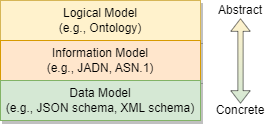

The diagram above was exported from draw.io. Its source (the exported page's mxGraphModel, read from the mxfile embedded in the PNG):
<mxGraphModel dx="453" dy="217" grid="1" gridSize="10" guides="1" tooltips="1" connect="1" arrows="1" fold="1" page="1" pageScale="1" pageWidth="1100" pageHeight="850" background="#ffffff" math="0" shadow="0">
  <root>
    <mxCell id="0" />
    <mxCell id="1" parent="0" />
    <mxCell id="c_f85B_C5oOZZlIEqtyK-1" value="Logical Model&lt;br&gt;(e.g., Ontology)" style="rounded=0;whiteSpace=wrap;html=1;shadow=1;fillColor=#fff2cc;strokeColor=#d6b656;" vertex="1" parent="1">
      <mxGeometry x="20" y="20" width="200" height="40" as="geometry" />
    </mxCell>
    <mxCell id="c_f85B_C5oOZZlIEqtyK-2" value="Information Model&lt;br&gt;(e.g., JADN, ASN.1)" style="rounded=0;whiteSpace=wrap;html=1;shadow=1;fillColor=#ffe6cc;strokeColor=#d79b00;" vertex="1" parent="1">
      <mxGeometry x="20" y="60" width="200" height="40" as="geometry" />
    </mxCell>
    <mxCell id="c_f85B_C5oOZZlIEqtyK-3" value="Data Model&lt;br&gt;(e.g., JSON schema, XML schema)" style="rounded=0;whiteSpace=wrap;html=1;shadow=1;fillColor=#d5e8d4;strokeColor=#82b366;" vertex="1" parent="1">
      <mxGeometry x="20" y="100" width="200" height="40" as="geometry" />
    </mxCell>
    <mxCell id="c_f85B_C5oOZZlIEqtyK-5" value="" style="shape=flexArrow;endArrow=classic;startArrow=classic;html=1;rounded=0;entryX=0.5;entryY=1;entryDx=0;entryDy=0;endWidth=13.61111111111111;endSize=4.0361111111111105;width=5.277777777777778;startSize=4.0361111111111105;startWidth=13.61111111111111;fillColor=#FFF2CC;gradientColor=#D5E8D4;strokeWidth=0.5;" edge="1" parent="1">
      <mxGeometry width="100" height="100" relative="1" as="geometry">
        <mxPoint x="260" y="123" as="sourcePoint" />
        <mxPoint x="260" y="38" as="targetPoint" />
      </mxGeometry>
    </mxCell>
    <mxCell id="c_f85B_C5oOZZlIEqtyK-6" value="Abstract" style="text;html=1;strokeColor=none;fillColor=none;align=center;verticalAlign=middle;whiteSpace=wrap;rounded=0;" vertex="1" parent="1">
      <mxGeometry x="230" y="20" width="60" height="20" as="geometry" />
    </mxCell>
    <mxCell id="c_f85B_C5oOZZlIEqtyK-7" value="Concrete" style="text;html=1;strokeColor=none;fillColor=none;align=center;verticalAlign=middle;whiteSpace=wrap;rounded=0;" vertex="1" parent="1">
      <mxGeometry x="230" y="120" width="60" height="20" as="geometry" />
    </mxCell>
  </root>
</mxGraphModel>